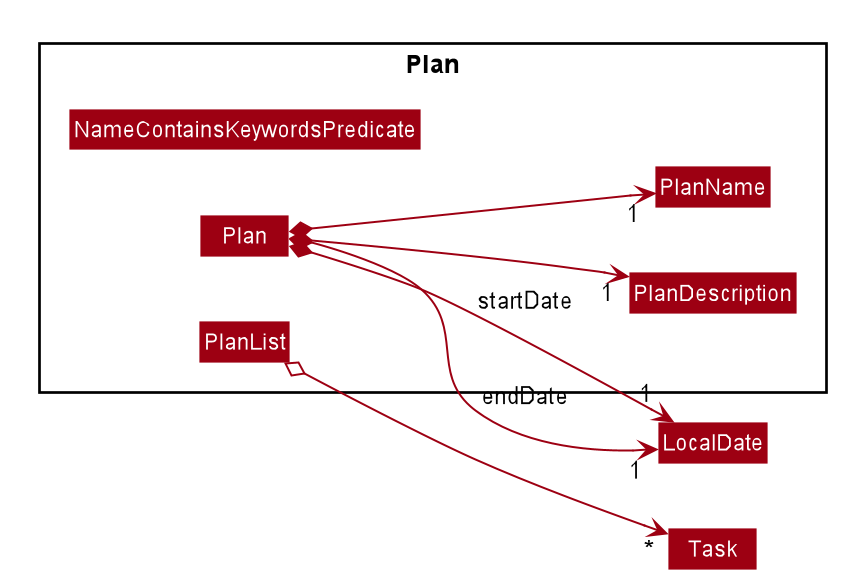

The diagram above was rendered by PlantUML. Its source (embedded in the PNG):
@startuml








skinparam BackgroundColor #FFFFFFF

skinparam Shadowing false

skinparam Class {
    FontColor #FFFFFF
    BorderThickness 1
    BorderColor #FFFFFF
    StereotypeFontColor #FFFFFF
    FontName Arial
}

skinparam Actor {
    BorderColor #000000
    Color #000000
    FontName Arial
}

skinparam Sequence {
    MessageAlign center
    BoxFontSize 15
    BoxPadding 0
    BoxFontColor #FFFFFF
    FontName Arial
}

skinparam Participant {
    FontColor #FFFFFFF
    Padding 20
}

skinparam MinClassWidth 50
skinparam ParticipantPadding 10
skinparam Shadowing false
skinparam DefaultTextAlignment center
skinparam packageStyle Rectangle

hide footbox
hide members
hide circle
left to right direction
skinparam arrowThickness 1.1
skinparam arrowColor #9D0012
skinparam classBackgroundColor #9D0012

show <<enumeration>> fields

Package Plan {
    Class NameContainsKeywordsPredicate
    Class Plan
    Class PlanDescription
    Class PlanList
    Class PlanName
}

Plan *--> "1" PlanName
Plan *--> "1" PlanDescription
Plan *--> "1" LocalDate : startDate
Plan *--> "1" LocalDate : endDate
PlanList o--> "*" Task

@enduml